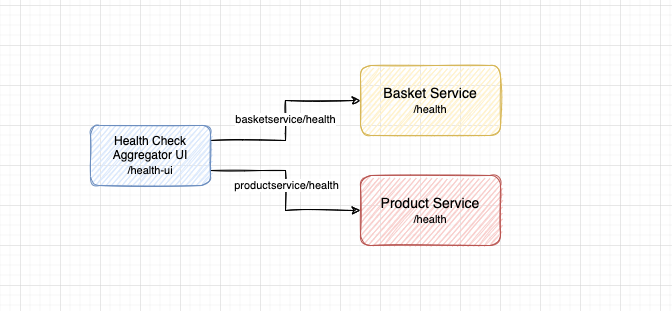

The diagram above was exported from draw.io. Its source (the exported page's mxGraphModel, read from the mxfile embedded in the PNG):
<mxGraphModel dx="922" dy="710" grid="1" gridSize="10" guides="1" tooltips="1" connect="1" arrows="1" fold="1" page="1" pageScale="1" pageWidth="850" pageHeight="1100" math="0" shadow="0">
  <root>
    <mxCell id="0" />
    <mxCell id="1" parent="0" />
    <mxCell id="2" value="&lt;font style=&quot;font-size: 14px&quot;&gt;Basket Service&lt;br&gt;&lt;/font&gt;&lt;font style=&quot;font-size: 11px&quot;&gt;/health&lt;/font&gt;" style="rounded=1;whiteSpace=wrap;html=1;sketch=1;fillColor=#fff2cc;strokeColor=#d6b656;" vertex="1" parent="1">
      <mxGeometry x="500" y="140" width="140" height="70" as="geometry" />
    </mxCell>
    <mxCell id="3" value="&lt;font style=&quot;font-size: 14px&quot;&gt;Product Service&lt;br&gt;&lt;/font&gt;&lt;font style=&quot;font-size: 11px&quot;&gt;/health&lt;/font&gt;" style="rounded=1;whiteSpace=wrap;html=1;fillColor=#f8cecc;strokeColor=#b85450;sketch=1;" vertex="1" parent="1">
      <mxGeometry x="500" y="250" width="140" height="70" as="geometry" />
    </mxCell>
    <mxCell id="4" style="edgeStyle=orthogonalEdgeStyle;rounded=0;orthogonalLoop=1;jettySize=auto;html=1;exitX=1;exitY=0.25;exitDx=0;exitDy=0;fontSize=11;sketch=1;" edge="1" source="8" target="2" parent="1">
      <mxGeometry relative="1" as="geometry" />
    </mxCell>
    <mxCell id="5" value="basketservice/health" style="edgeLabel;html=1;align=center;verticalAlign=middle;resizable=0;points=[];fontSize=11;" vertex="1" connectable="0" parent="4">
      <mxGeometry x="0.1564" y="1" relative="1" as="geometry">
        <mxPoint x="1" y="14" as="offset" />
      </mxGeometry>
    </mxCell>
    <mxCell id="6" style="edgeStyle=orthogonalEdgeStyle;rounded=0;orthogonalLoop=1;jettySize=auto;html=1;exitX=1;exitY=0.75;exitDx=0;exitDy=0;entryX=0;entryY=0.5;entryDx=0;entryDy=0;fontSize=11;sketch=1;" edge="1" source="8" target="3" parent="1">
      <mxGeometry relative="1" as="geometry" />
    </mxCell>
    <mxCell id="7" value="productservice/health" style="edgeLabel;html=1;align=center;verticalAlign=middle;resizable=0;points=[];fontSize=11;" vertex="1" connectable="0" parent="6">
      <mxGeometry x="-0.5038" y="2" relative="1" as="geometry">
        <mxPoint x="28" y="17" as="offset" />
      </mxGeometry>
    </mxCell>
    <mxCell id="8" value="Health Check Aggregator UI&lt;br&gt;&lt;font style=&quot;font-size: 11px&quot;&gt;/health-ui&lt;/font&gt;" style="rounded=1;whiteSpace=wrap;html=1;fillColor=#dae8fc;strokeColor=#6c8ebf;sketch=1;" vertex="1" parent="1">
      <mxGeometry x="230" y="200" width="120" height="60" as="geometry" />
    </mxCell>
    <mxCell id="9" value="" style="rounded=0;whiteSpace=wrap;html=1;sketch=1;fontSize=11;fillColor=none;strokeColor=none;" vertex="1" parent="1">
      <mxGeometry x="140" y="75" width="670" height="310" as="geometry" />
    </mxCell>
  </root>
</mxGraphModel>